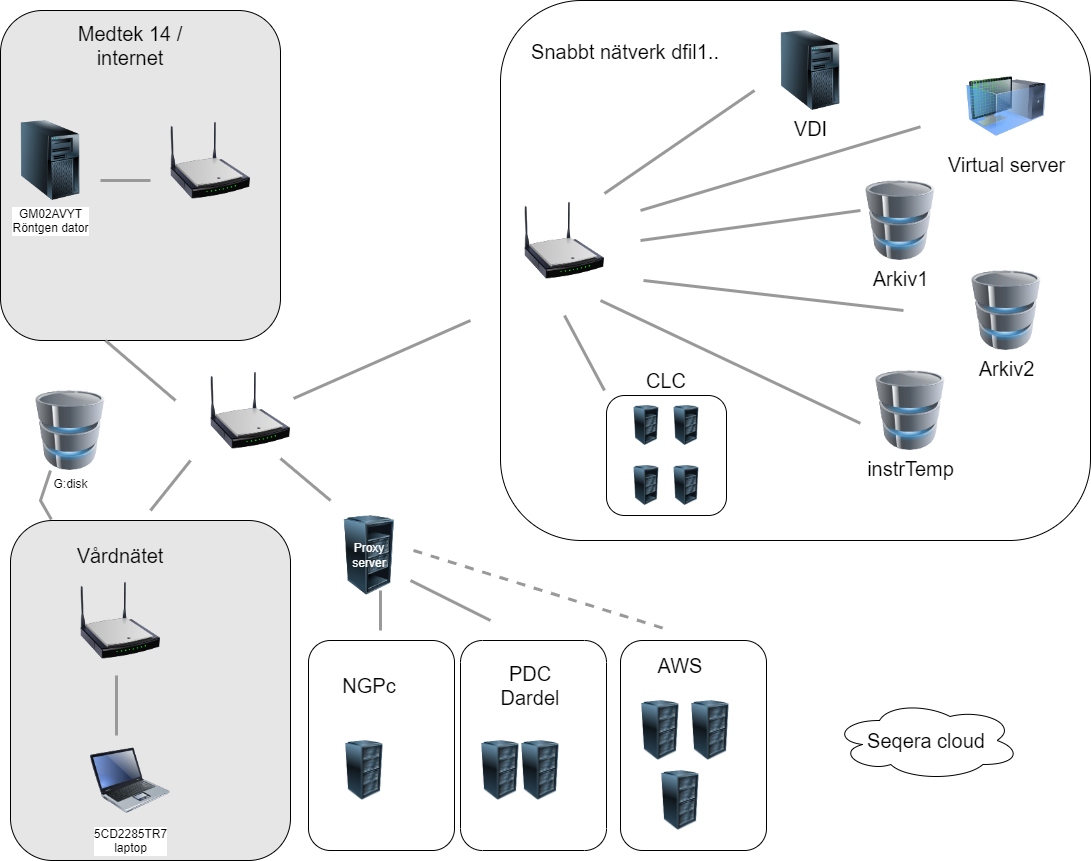

The diagram above was exported from draw.io. Its source (the exported page's mxGraphModel, read from the mxfile embedded in the PNG):
<mxGraphModel dx="2074" dy="1106" grid="1" gridSize="10" guides="1" tooltips="1" connect="1" arrows="1" fold="1" page="1" pageScale="1" pageWidth="1169" pageHeight="827" math="0" shadow="0">
  <root>
    <mxCell id="0" />
    <mxCell id="1" parent="0" />
    <mxCell id="Tpik03H8ZJLZ2pngIgXl-32" value="" style="rounded=1;whiteSpace=wrap;html=1;fillColor=#E6E6E6;" parent="1" vertex="1">
      <mxGeometry x="20" y="610" width="280" height="340" as="geometry" />
    </mxCell>
    <mxCell id="Tpik03H8ZJLZ2pngIgXl-29" value="" style="rounded=1;whiteSpace=wrap;html=1;" parent="1" vertex="1">
      <mxGeometry x="510" y="90" width="590" height="540" as="geometry" />
    </mxCell>
    <mxCell id="Tpik03H8ZJLZ2pngIgXl-28" value="" style="rounded=1;whiteSpace=wrap;html=1;fillColor=#E6E6E6;" parent="1" vertex="1">
      <mxGeometry x="10" y="100" width="280" height="330" as="geometry" />
    </mxCell>
    <mxCell id="Tpik03H8ZJLZ2pngIgXl-7" value="&lt;font style=&quot;font-size: 20px;&quot;&gt;Arkiv2&lt;/font&gt;" style="image;html=1;image=img/lib/clip_art/computers/Database_128x128.png" parent="1" vertex="1">
      <mxGeometry x="976" y="360" width="80" height="80" as="geometry" />
    </mxCell>
    <mxCell id="Tpik03H8ZJLZ2pngIgXl-10" value="&lt;div&gt;GM02AVYT&lt;/div&gt;&lt;div&gt;Röntgen dator&lt;br&gt;&lt;/div&gt;" style="image;html=1;image=img/lib/clip_art/computers/Server_Tower_128x128.png" parent="1" vertex="1">
      <mxGeometry x="20" y="210" width="80" height="80" as="geometry" />
    </mxCell>
    <mxCell id="Tpik03H8ZJLZ2pngIgXl-11" value="5CD2285TR7&lt;div&gt;laptop&lt;/div&gt;" style="image;html=1;image=img/lib/clip_art/computers/Laptop_128x128.png" parent="1" vertex="1">
      <mxGeometry x="100" y="830" width="80" height="80" as="geometry" />
    </mxCell>
    <mxCell id="Tpik03H8ZJLZ2pngIgXl-12" value="" style="image;html=1;image=img/lib/clip_art/networking/Wireless_Router_N_128x128.png" parent="1" vertex="1">
      <mxGeometry x="534" y="290" width="80" height="80" as="geometry" />
    </mxCell>
    <mxCell id="Tpik03H8ZJLZ2pngIgXl-14" value="" style="image;html=1;image=img/lib/clip_art/networking/Wireless_Router_N_128x128.png" parent="1" vertex="1">
      <mxGeometry x="90" y="670" width="80" height="80" as="geometry" />
    </mxCell>
    <mxCell id="Tpik03H8ZJLZ2pngIgXl-15" value="" style="image;html=1;image=img/lib/clip_art/networking/Wireless_Router_N_128x128.png" parent="1" vertex="1">
      <mxGeometry x="180" y="210" width="80" height="80" as="geometry" />
    </mxCell>
    <mxCell id="Tpik03H8ZJLZ2pngIgXl-16" value="&lt;font style=&quot;font-size: 20px;&quot;&gt;instrTemp&lt;/font&gt;" style="image;html=1;image=img/lib/clip_art/computers/Database_128x128.png" parent="1" vertex="1">
      <mxGeometry x="880" y="460" width="80" height="80" as="geometry" />
    </mxCell>
    <mxCell id="Tpik03H8ZJLZ2pngIgXl-17" value="&lt;font style=&quot;font-size: 20px;&quot;&gt;Arkiv1&lt;/font&gt;" style="image;html=1;image=img/lib/clip_art/computers/Database_128x128.png" parent="1" vertex="1">
      <mxGeometry x="870" y="270" width="80" height="80" as="geometry" />
    </mxCell>
    <mxCell id="Tpik03H8ZJLZ2pngIgXl-18" value="&lt;font style=&quot;font-size: 20px;&quot;&gt;VDI&lt;/font&gt;" style="image;html=1;image=img/lib/clip_art/computers/Server_Tower_128x128.png" parent="1" vertex="1">
      <mxGeometry x="780" y="120" width="80" height="80" as="geometry" />
    </mxCell>
    <mxCell id="Tpik03H8ZJLZ2pngIgXl-19" value="" style="endArrow=none;html=1;rounded=0;strokeWidth=3;strokeColor=#999999;" parent="1" edge="1">
      <mxGeometry width="50" height="50" relative="1" as="geometry">
        <mxPoint x="614" y="283" as="sourcePoint" />
        <mxPoint x="764" y="180" as="targetPoint" />
      </mxGeometry>
    </mxCell>
    <mxCell id="Tpik03H8ZJLZ2pngIgXl-21" value="" style="endArrow=none;html=1;rounded=0;strokeWidth=3;strokeColor=#999999;" parent="1" edge="1">
      <mxGeometry width="50" height="50" relative="1" as="geometry">
        <mxPoint x="650" y="300" as="sourcePoint" />
        <mxPoint x="930" y="216.29" as="targetPoint" />
      </mxGeometry>
    </mxCell>
    <mxCell id="Tpik03H8ZJLZ2pngIgXl-22" value="" style="endArrow=none;html=1;rounded=0;strokeWidth=3;strokeColor=#999999;" parent="1" edge="1">
      <mxGeometry width="50" height="50" relative="1" as="geometry">
        <mxPoint x="913" y="400" as="sourcePoint" />
        <mxPoint x="653" y="370" as="targetPoint" />
      </mxGeometry>
    </mxCell>
    <mxCell id="Tpik03H8ZJLZ2pngIgXl-23" value="" style="endArrow=none;html=1;rounded=0;strokeWidth=3;strokeColor=#999999;" parent="1" edge="1">
      <mxGeometry width="50" height="50" relative="1" as="geometry">
        <mxPoint x="650" y="330" as="sourcePoint" />
        <mxPoint x="870" y="300" as="targetPoint" />
      </mxGeometry>
    </mxCell>
    <mxCell id="Tpik03H8ZJLZ2pngIgXl-24" value="" style="endArrow=none;html=1;rounded=0;strokeWidth=3;strokeColor=#999999;exitX=0.61;exitY=0.783;exitDx=0;exitDy=0;exitPerimeter=0;" parent="1" edge="1" source="Tpik03H8ZJLZ2pngIgXl-29">
      <mxGeometry width="50" height="50" relative="1" as="geometry">
        <mxPoint x="700" y="500" as="sourcePoint" />
        <mxPoint x="610" y="390" as="targetPoint" />
      </mxGeometry>
    </mxCell>
    <mxCell id="Tpik03H8ZJLZ2pngIgXl-25" value="" style="endArrow=none;html=1;rounded=0;strokeWidth=3;strokeColor=#999999;" parent="1" edge="1">
      <mxGeometry width="50" height="50" relative="1" as="geometry">
        <mxPoint x="160" y="270" as="sourcePoint" />
        <mxPoint x="110" y="270" as="targetPoint" />
      </mxGeometry>
    </mxCell>
    <mxCell id="Tpik03H8ZJLZ2pngIgXl-26" value="" style="endArrow=none;html=1;rounded=0;strokeWidth=3;strokeColor=#999999;" parent="1" edge="1">
      <mxGeometry width="50" height="50" relative="1" as="geometry">
        <mxPoint x="126" y="765" as="sourcePoint" />
        <mxPoint x="126" y="825" as="targetPoint" />
      </mxGeometry>
    </mxCell>
    <mxCell id="Tpik03H8ZJLZ2pngIgXl-27" value="" style="endArrow=none;html=1;rounded=0;strokeWidth=3;strokeColor=#999999;" parent="1" edge="1">
      <mxGeometry width="50" height="50" relative="1" as="geometry">
        <mxPoint x="185" y="490" as="sourcePoint" />
        <mxPoint x="115" y="430" as="targetPoint" />
      </mxGeometry>
    </mxCell>
    <mxCell id="Tpik03H8ZJLZ2pngIgXl-30" value="&lt;font style=&quot;font-size: 20px;&quot;&gt;Medtek 14 / internet&lt;/font&gt;" style="text;html=1;align=center;verticalAlign=middle;whiteSpace=wrap;rounded=0;" parent="1" vertex="1">
      <mxGeometry x="80" y="120" width="120" height="30" as="geometry" />
    </mxCell>
    <mxCell id="Tpik03H8ZJLZ2pngIgXl-31" value="&lt;font style=&quot;font-size: 20px;&quot;&gt;Vårdnätet&lt;/font&gt;" style="text;html=1;align=center;verticalAlign=middle;whiteSpace=wrap;rounded=0;" parent="1" vertex="1">
      <mxGeometry x="100" y="630" width="60" height="30" as="geometry" />
    </mxCell>
    <mxCell id="Tpik03H8ZJLZ2pngIgXl-33" value="&lt;font style=&quot;font-size: 20px;&quot;&gt;Snabbt nätverk dfil1..&lt;/font&gt;" style="text;html=1;align=center;verticalAlign=middle;whiteSpace=wrap;rounded=0;" parent="1" vertex="1">
      <mxGeometry x="500" y="126" width="270" height="30" as="geometry" />
    </mxCell>
    <mxCell id="Tpik03H8ZJLZ2pngIgXl-38" value="" style="endArrow=none;html=1;rounded=0;strokeWidth=3;strokeColor=#999999;" parent="1" edge="1">
      <mxGeometry width="50" height="50" relative="1" as="geometry">
        <mxPoint x="200" y="550" as="sourcePoint" />
        <mxPoint x="160" y="600" as="targetPoint" />
      </mxGeometry>
    </mxCell>
    <mxCell id="Tpik03H8ZJLZ2pngIgXl-39" value="" style="image;html=1;image=img/lib/clip_art/networking/Wireless_Router_N_128x128.png" parent="1" vertex="1">
      <mxGeometry x="220" y="460" width="80" height="80" as="geometry" />
    </mxCell>
    <mxCell id="Tpik03H8ZJLZ2pngIgXl-40" value="" style="endArrow=none;html=1;rounded=0;strokeWidth=3;strokeColor=#999999;exitX=1.038;exitY=0.35;exitDx=0;exitDy=0;exitPerimeter=0;" parent="1" source="Tpik03H8ZJLZ2pngIgXl-39" edge="1">
      <mxGeometry width="50" height="50" relative="1" as="geometry">
        <mxPoint x="330" y="490" as="sourcePoint" />
        <mxPoint x="480" y="410" as="targetPoint" />
      </mxGeometry>
    </mxCell>
    <mxCell id="Tpik03H8ZJLZ2pngIgXl-41" value="" style="rounded=1;whiteSpace=wrap;html=1;" parent="1" vertex="1">
      <mxGeometry x="318" y="730" width="146" height="210" as="geometry" />
    </mxCell>
    <mxCell id="Tpik03H8ZJLZ2pngIgXl-42" value="&lt;font style=&quot;font-size: 20px;&quot;&gt;NGPc&lt;/font&gt;" style="text;html=1;align=center;verticalAlign=middle;whiteSpace=wrap;rounded=0;" parent="1" vertex="1">
      <mxGeometry x="349" y="760" width="60" height="30" as="geometry" />
    </mxCell>
    <mxCell id="Tpik03H8ZJLZ2pngIgXl-43" value="" style="rounded=1;whiteSpace=wrap;html=1;" parent="1" vertex="1">
      <mxGeometry x="470" y="730" width="146" height="210" as="geometry" />
    </mxCell>
    <mxCell id="Tpik03H8ZJLZ2pngIgXl-44" value="&lt;font style=&quot;font-size: 20px;&quot;&gt;PDC Dardel&lt;/font&gt;" style="text;html=1;align=center;verticalAlign=middle;whiteSpace=wrap;rounded=0;" parent="1" vertex="1">
      <mxGeometry x="510" y="760" width="60" height="30" as="geometry" />
    </mxCell>
    <mxCell id="Tpik03H8ZJLZ2pngIgXl-45" value="" style="endArrow=none;html=1;rounded=0;strokeWidth=3;strokeColor=#999999;exitX=1.038;exitY=0.35;exitDx=0;exitDy=0;exitPerimeter=0;" parent="1" edge="1">
      <mxGeometry width="50" height="50" relative="1" as="geometry">
        <mxPoint x="290" y="548" as="sourcePoint" />
        <mxPoint x="340" y="590" as="targetPoint" />
      </mxGeometry>
    </mxCell>
    <mxCell id="Tpik03H8ZJLZ2pngIgXl-47" value="" style="rounded=1;whiteSpace=wrap;html=1;" parent="1" vertex="1">
      <mxGeometry x="630" y="730" width="146" height="210" as="geometry" />
    </mxCell>
    <mxCell id="Tpik03H8ZJLZ2pngIgXl-48" value="&lt;font style=&quot;font-size: 20px;&quot;&gt;AWS&lt;/font&gt;" style="text;html=1;align=center;verticalAlign=middle;whiteSpace=wrap;rounded=0;" parent="1" vertex="1">
      <mxGeometry x="660" y="740" width="60" height="30" as="geometry" />
    </mxCell>
    <mxCell id="Tpik03H8ZJLZ2pngIgXl-49" value="" style="image;html=1;image=img/lib/clip_art/computers/Server_Rack_128x128.png" parent="1" vertex="1">
      <mxGeometry x="344" y="830" width="60" height="60" as="geometry" />
    </mxCell>
    <mxCell id="Tpik03H8ZJLZ2pngIgXl-51" value="" style="image;html=1;image=img/lib/clip_art/computers/Server_Rack_128x128.png" parent="1" vertex="1">
      <mxGeometry x="480" y="830" width="60" height="60" as="geometry" />
    </mxCell>
    <mxCell id="Tpik03H8ZJLZ2pngIgXl-52" value="" style="image;html=1;image=img/lib/clip_art/computers/Server_Rack_128x128.png" parent="1" vertex="1">
      <mxGeometry x="520" y="830" width="60" height="60" as="geometry" />
    </mxCell>
    <mxCell id="Tpik03H8ZJLZ2pngIgXl-53" value="" style="image;html=1;image=img/lib/clip_art/computers/Server_Rack_128x128.png" parent="1" vertex="1">
      <mxGeometry x="640" y="790" width="60" height="60" as="geometry" />
    </mxCell>
    <mxCell id="Tpik03H8ZJLZ2pngIgXl-54" value="" style="image;html=1;image=img/lib/clip_art/computers/Server_Rack_128x128.png" parent="1" vertex="1">
      <mxGeometry x="690" y="790" width="60" height="60" as="geometry" />
    </mxCell>
    <mxCell id="Tpik03H8ZJLZ2pngIgXl-55" value="" style="image;html=1;image=img/lib/clip_art/computers/Server_Rack_128x128.png" parent="1" vertex="1">
      <mxGeometry x="660" y="860" width="60" height="60" as="geometry" />
    </mxCell>
    <mxCell id="Tpik03H8ZJLZ2pngIgXl-56" value="" style="image;html=1;image=img/lib/clip_art/computers/Server_Rack_Partial_128x128.png" parent="1" vertex="1">
      <mxGeometry x="344" y="605" width="70" height="80" as="geometry" />
    </mxCell>
    <mxCell id="Tpik03H8ZJLZ2pngIgXl-57" value="&lt;font color=&quot;#ffffff&quot;&gt;Proxy server&lt;/font&gt;" style="text;html=1;align=center;verticalAlign=middle;whiteSpace=wrap;rounded=0;fillColor=none;strokeColor=none;" parent="1" vertex="1">
      <mxGeometry x="349" y="630" width="60" height="30" as="geometry" />
    </mxCell>
    <mxCell id="Tpik03H8ZJLZ2pngIgXl-58" value="" style="endArrow=none;html=1;rounded=0;strokeWidth=3;strokeColor=#999999;" parent="1" edge="1">
      <mxGeometry width="50" height="50" relative="1" as="geometry">
        <mxPoint x="390" y="680" as="sourcePoint" />
        <mxPoint x="390" y="720" as="targetPoint" />
      </mxGeometry>
    </mxCell>
    <mxCell id="Tpik03H8ZJLZ2pngIgXl-59" value="" style="endArrow=none;html=1;rounded=0;strokeWidth=3;strokeColor=#999999;" parent="1" edge="1">
      <mxGeometry width="50" height="50" relative="1" as="geometry">
        <mxPoint x="420" y="670" as="sourcePoint" />
        <mxPoint x="500" y="710" as="targetPoint" />
      </mxGeometry>
    </mxCell>
    <mxCell id="Tpik03H8ZJLZ2pngIgXl-60" value="" style="endArrow=none;html=1;rounded=0;strokeWidth=3;strokeColor=#999999;exitX=1.038;exitY=0.35;exitDx=0;exitDy=0;exitPerimeter=0;dashed=1;" parent="1" edge="1">
      <mxGeometry width="50" height="50" relative="1" as="geometry">
        <mxPoint x="423" y="640" as="sourcePoint" />
        <mxPoint x="680" y="720" as="targetPoint" />
      </mxGeometry>
    </mxCell>
    <mxCell id="Tpik03H8ZJLZ2pngIgXl-75" value="G:disk" style="image;html=1;image=img/lib/clip_art/computers/Database_128x128.png" parent="1" vertex="1">
      <mxGeometry x="40" y="480" width="80" height="80" as="geometry" />
    </mxCell>
    <mxCell id="Tpik03H8ZJLZ2pngIgXl-76" value="" style="endArrow=none;html=1;rounded=0;strokeWidth=3;strokeColor=#999999;entryX=0.146;entryY=-0.003;entryDx=0;entryDy=0;entryPerimeter=0;exitX=0.25;exitY=1;exitDx=0;exitDy=0;" parent="1" source="Tpik03H8ZJLZ2pngIgXl-75" target="Tpik03H8ZJLZ2pngIgXl-32" edge="1">
      <mxGeometry width="50" height="50" relative="1" as="geometry">
        <mxPoint x="30" y="570" as="sourcePoint" />
        <mxPoint x="80" y="610" as="targetPoint" />
        <Array as="points">
          <mxPoint x="50" y="590" />
        </Array>
      </mxGeometry>
    </mxCell>
    <mxCell id="g_3scce1xx3_VbUwDavh-8" value="&lt;font style=&quot;font-size: 20px;&quot;&gt;Virtual server&lt;/font&gt;" style="image;html=1;image=img/lib/clip_art/computers/Virtual_Machine_128x128.png" parent="1" vertex="1">
      <mxGeometry x="976" y="156" width="80" height="80" as="geometry" />
    </mxCell>
    <mxCell id="g_3scce1xx3_VbUwDavh-9" value="&lt;font style=&quot;font-size: 20px;&quot;&gt;Seqera cloud&lt;/font&gt;" style="ellipse;shape=cloud;whiteSpace=wrap;html=1;" parent="1" vertex="1">
      <mxGeometry x="842" y="790" width="188" height="80" as="geometry" />
    </mxCell>
    <mxCell id="rKde0aRzUWsfnP29e9nx-18" value="" style="rounded=1;whiteSpace=wrap;html=1;" vertex="1" parent="1">
      <mxGeometry x="616" y="485" width="120" height="120" as="geometry" />
    </mxCell>
    <mxCell id="rKde0aRzUWsfnP29e9nx-17" value="&lt;font style=&quot;font-size: 20px;&quot;&gt;CLC&lt;/font&gt;" style="text;html=1;align=center;verticalAlign=middle;whiteSpace=wrap;rounded=0;" vertex="1" parent="1">
      <mxGeometry x="646" y="455" width="60" height="30" as="geometry" />
    </mxCell>
    <mxCell id="g_3scce1xx3_VbUwDavh-3" value="" style="image;html=1;image=img/lib/clip_art/computers/Server_Rack_Partial_128x128.png" parent="1" vertex="1">
      <mxGeometry x="636" y="555" width="40" height="40" as="geometry" />
    </mxCell>
    <mxCell id="g_3scce1xx3_VbUwDavh-5" value="" style="image;html=1;image=img/lib/clip_art/computers/Server_Rack_Partial_128x128.png" parent="1" vertex="1">
      <mxGeometry x="676" y="555" width="40" height="40" as="geometry" />
    </mxCell>
    <mxCell id="g_3scce1xx3_VbUwDavh-6" value="" style="image;html=1;image=img/lib/clip_art/computers/Server_Rack_Partial_128x128.png" parent="1" vertex="1">
      <mxGeometry x="636" y="495" width="40" height="40" as="geometry" />
    </mxCell>
    <mxCell id="g_3scce1xx3_VbUwDavh-7" value="" style="image;html=1;image=img/lib/clip_art/computers/Server_Rack_Partial_128x128.png" parent="1" vertex="1">
      <mxGeometry x="676" y="495" width="40" height="40" as="geometry" />
    </mxCell>
    <mxCell id="rKde0aRzUWsfnP29e9nx-20" value="" style="endArrow=none;html=1;rounded=0;strokeWidth=3;strokeColor=#999999;" edge="1" parent="1">
      <mxGeometry width="50" height="50" relative="1" as="geometry">
        <mxPoint x="614" y="480" as="sourcePoint" />
        <mxPoint x="574" y="405" as="targetPoint" />
      </mxGeometry>
    </mxCell>
  </root>
</mxGraphModel>